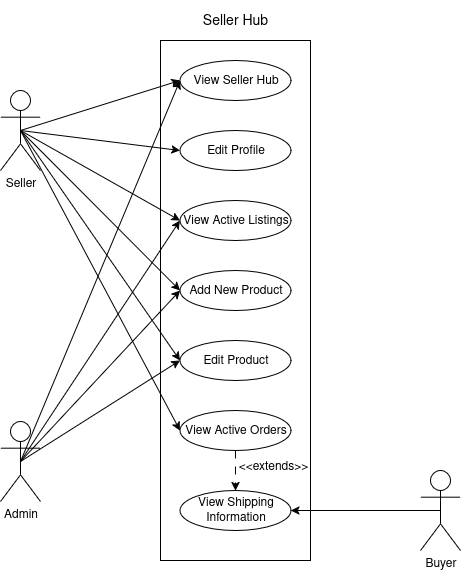

The diagram above was exported from draw.io. Its source (the exported page's mxGraphModel, read from the mxfile embedded in the PNG):
<mxGraphModel dx="1426" dy="783" grid="1" gridSize="10" guides="1" tooltips="1" connect="1" arrows="1" fold="1" page="1" pageScale="1" pageWidth="850" pageHeight="1100" math="0" shadow="0">
  <root>
    <mxCell id="0" />
    <mxCell id="1" parent="0" />
    <mxCell id="8bzVC8uzwZ2ONvVWIGEu-1" value="" style="rounded=0;whiteSpace=wrap;html=1;" parent="1" vertex="1">
      <mxGeometry x="320" y="80" width="150" height="520" as="geometry" />
    </mxCell>
    <mxCell id="8bzVC8uzwZ2ONvVWIGEu-2" value="&lt;font style=&quot;font-size: 14px;&quot;&gt;Seller Hub&lt;/font&gt;" style="text;html=1;align=center;verticalAlign=middle;whiteSpace=wrap;rounded=0;" parent="1" vertex="1">
      <mxGeometry x="335" y="40" width="120" height="40" as="geometry" />
    </mxCell>
    <mxCell id="8bzVC8uzwZ2ONvVWIGEu-3" value="View Seller Hub" style="ellipse;whiteSpace=wrap;html=1;" parent="1" vertex="1">
      <mxGeometry x="339.5" y="100" width="111" height="40" as="geometry" />
    </mxCell>
    <mxCell id="8bzVC8uzwZ2ONvVWIGEu-7" value="Add New Product" style="ellipse;whiteSpace=wrap;html=1;" parent="1" vertex="1">
      <mxGeometry x="339.5" y="310" width="111" height="40" as="geometry" />
    </mxCell>
    <mxCell id="R8We1PFDIHUYI0RpqwAM-21" style="edgeStyle=orthogonalEdgeStyle;rounded=0;orthogonalLoop=1;jettySize=auto;html=1;exitX=0.5;exitY=1;exitDx=0;exitDy=0;entryX=0.5;entryY=0;entryDx=0;entryDy=0;dashed=1;dashPattern=8 8;" parent="1" source="8bzVC8uzwZ2ONvVWIGEu-8" target="R8We1PFDIHUYI0RpqwAM-18" edge="1">
      <mxGeometry relative="1" as="geometry" />
    </mxCell>
    <mxCell id="8bzVC8uzwZ2ONvVWIGEu-8" value="View Active Orders" style="ellipse;whiteSpace=wrap;html=1;" parent="1" vertex="1">
      <mxGeometry x="339.5" y="450" width="111" height="40" as="geometry" />
    </mxCell>
    <mxCell id="R8We1PFDIHUYI0RpqwAM-23" style="rounded=0;orthogonalLoop=1;jettySize=auto;html=1;exitX=0.5;exitY=0.5;exitDx=0;exitDy=0;exitPerimeter=0;entryX=0;entryY=0.5;entryDx=0;entryDy=0;" parent="1" source="8bzVC8uzwZ2ONvVWIGEu-9" target="8bzVC8uzwZ2ONvVWIGEu-3" edge="1">
      <mxGeometry relative="1" as="geometry" />
    </mxCell>
    <mxCell id="R8We1PFDIHUYI0RpqwAM-24" style="rounded=0;orthogonalLoop=1;jettySize=auto;html=1;exitX=0.5;exitY=0.5;exitDx=0;exitDy=0;exitPerimeter=0;entryX=0;entryY=0.5;entryDx=0;entryDy=0;" parent="1" source="8bzVC8uzwZ2ONvVWIGEu-9" target="R8We1PFDIHUYI0RpqwAM-6" edge="1">
      <mxGeometry relative="1" as="geometry" />
    </mxCell>
    <mxCell id="R8We1PFDIHUYI0RpqwAM-25" style="rounded=0;orthogonalLoop=1;jettySize=auto;html=1;exitX=0.5;exitY=0.5;exitDx=0;exitDy=0;exitPerimeter=0;entryX=0;entryY=0.5;entryDx=0;entryDy=0;" parent="1" source="8bzVC8uzwZ2ONvVWIGEu-9" target="R8We1PFDIHUYI0RpqwAM-20" edge="1">
      <mxGeometry relative="1" as="geometry" />
    </mxCell>
    <mxCell id="R8We1PFDIHUYI0RpqwAM-26" style="rounded=0;orthogonalLoop=1;jettySize=auto;html=1;exitX=0.5;exitY=0.5;exitDx=0;exitDy=0;exitPerimeter=0;entryX=0;entryY=0.5;entryDx=0;entryDy=0;" parent="1" source="8bzVC8uzwZ2ONvVWIGEu-9" target="8bzVC8uzwZ2ONvVWIGEu-7" edge="1">
      <mxGeometry relative="1" as="geometry" />
    </mxCell>
    <mxCell id="R8We1PFDIHUYI0RpqwAM-27" style="rounded=0;orthogonalLoop=1;jettySize=auto;html=1;exitX=0.5;exitY=0.5;exitDx=0;exitDy=0;exitPerimeter=0;entryX=0;entryY=0.5;entryDx=0;entryDy=0;" parent="1" source="8bzVC8uzwZ2ONvVWIGEu-9" target="R8We1PFDIHUYI0RpqwAM-16" edge="1">
      <mxGeometry relative="1" as="geometry" />
    </mxCell>
    <mxCell id="R8We1PFDIHUYI0RpqwAM-28" style="rounded=0;orthogonalLoop=1;jettySize=auto;html=1;exitX=0.5;exitY=0.5;exitDx=0;exitDy=0;exitPerimeter=0;entryX=0;entryY=0.5;entryDx=0;entryDy=0;" parent="1" source="8bzVC8uzwZ2ONvVWIGEu-9" target="8bzVC8uzwZ2ONvVWIGEu-8" edge="1">
      <mxGeometry relative="1" as="geometry" />
    </mxCell>
    <mxCell id="8bzVC8uzwZ2ONvVWIGEu-9" value="Seller" style="shape=umlActor;verticalLabelPosition=bottom;verticalAlign=top;html=1;outlineConnect=0;" parent="1" vertex="1">
      <mxGeometry x="160" y="130" width="40" height="80" as="geometry" />
    </mxCell>
    <mxCell id="R8We1PFDIHUYI0RpqwAM-6" value="Edit Profile" style="ellipse;whiteSpace=wrap;html=1;" parent="1" vertex="1">
      <mxGeometry x="339.5" y="170" width="111" height="40" as="geometry" />
    </mxCell>
    <mxCell id="R8We1PFDIHUYI0RpqwAM-29" style="rounded=0;orthogonalLoop=1;jettySize=auto;html=1;exitX=0.5;exitY=0.5;exitDx=0;exitDy=0;exitPerimeter=0;entryX=0;entryY=0.5;entryDx=0;entryDy=0;" parent="1" source="R8We1PFDIHUYI0RpqwAM-12" target="8bzVC8uzwZ2ONvVWIGEu-3" edge="1">
      <mxGeometry relative="1" as="geometry" />
    </mxCell>
    <mxCell id="R8We1PFDIHUYI0RpqwAM-30" style="rounded=0;orthogonalLoop=1;jettySize=auto;html=1;exitX=0.5;exitY=0.5;exitDx=0;exitDy=0;exitPerimeter=0;entryX=0;entryY=0.5;entryDx=0;entryDy=0;" parent="1" source="R8We1PFDIHUYI0RpqwAM-12" target="R8We1PFDIHUYI0RpqwAM-20" edge="1">
      <mxGeometry relative="1" as="geometry" />
    </mxCell>
    <mxCell id="R8We1PFDIHUYI0RpqwAM-31" style="rounded=0;orthogonalLoop=1;jettySize=auto;html=1;exitX=0.5;exitY=0.5;exitDx=0;exitDy=0;exitPerimeter=0;entryX=0;entryY=0.5;entryDx=0;entryDy=0;" parent="1" source="R8We1PFDIHUYI0RpqwAM-12" target="8bzVC8uzwZ2ONvVWIGEu-7" edge="1">
      <mxGeometry relative="1" as="geometry" />
    </mxCell>
    <mxCell id="R8We1PFDIHUYI0RpqwAM-32" style="rounded=0;orthogonalLoop=1;jettySize=auto;html=1;exitX=0.5;exitY=0.5;exitDx=0;exitDy=0;exitPerimeter=0;entryX=0;entryY=0.5;entryDx=0;entryDy=0;" parent="1" source="R8We1PFDIHUYI0RpqwAM-12" target="R8We1PFDIHUYI0RpqwAM-16" edge="1">
      <mxGeometry relative="1" as="geometry" />
    </mxCell>
    <mxCell id="R8We1PFDIHUYI0RpqwAM-12" value="Admin" style="shape=umlActor;verticalLabelPosition=bottom;verticalAlign=top;html=1;outlineConnect=0;" parent="1" vertex="1">
      <mxGeometry x="160" y="461" width="40" height="80" as="geometry" />
    </mxCell>
    <mxCell id="R8We1PFDIHUYI0RpqwAM-16" value="Edit Product" style="ellipse;whiteSpace=wrap;html=1;" parent="1" vertex="1">
      <mxGeometry x="339.5" y="380" width="111" height="40" as="geometry" />
    </mxCell>
    <mxCell id="R8We1PFDIHUYI0RpqwAM-18" value="View Shipping Information" style="ellipse;whiteSpace=wrap;html=1;" parent="1" vertex="1">
      <mxGeometry x="339.5" y="530" width="111" height="40" as="geometry" />
    </mxCell>
    <mxCell id="R8We1PFDIHUYI0RpqwAM-20" value="View Active Listings" style="ellipse;whiteSpace=wrap;html=1;" parent="1" vertex="1">
      <mxGeometry x="339.5" y="240" width="111" height="40" as="geometry" />
    </mxCell>
    <mxCell id="R8We1PFDIHUYI0RpqwAM-22" value="&lt;font&gt;&amp;lt;&amp;lt;extends&amp;gt;&amp;gt;&lt;/font&gt;" style="text;html=1;align=center;verticalAlign=middle;whiteSpace=wrap;rounded=0;" parent="1" vertex="1">
      <mxGeometry x="403" y="496" width="60" height="20" as="geometry" />
    </mxCell>
    <mxCell id="R8We1PFDIHUYI0RpqwAM-37" style="edgeStyle=orthogonalEdgeStyle;rounded=0;orthogonalLoop=1;jettySize=auto;html=1;exitX=0.5;exitY=0.5;exitDx=0;exitDy=0;exitPerimeter=0;entryX=1;entryY=0.5;entryDx=0;entryDy=0;" parent="1" source="R8We1PFDIHUYI0RpqwAM-36" target="R8We1PFDIHUYI0RpqwAM-18" edge="1">
      <mxGeometry relative="1" as="geometry" />
    </mxCell>
    <mxCell id="R8We1PFDIHUYI0RpqwAM-36" value="Buyer" style="shape=umlActor;verticalLabelPosition=bottom;verticalAlign=top;html=1;outlineConnect=0;" parent="1" vertex="1">
      <mxGeometry x="580" y="510" width="40" height="80" as="geometry" />
    </mxCell>
  </root>
</mxGraphModel>